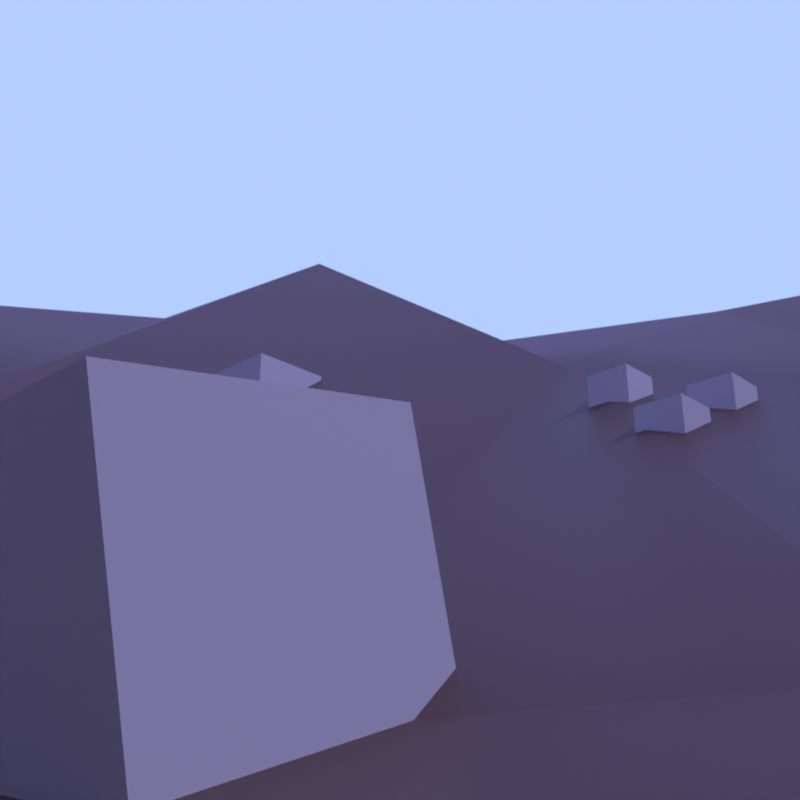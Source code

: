 # Source: 100meterpond.blend  (saved by Blender 2.93.21; exported with 4.5.12 LTS)
import bpy
from mathutils import Matrix  # noqa: F401  (used for matrix-valued properties, if any)

bpy.ops.wm.read_factory_settings(use_empty=True)
scene = bpy.context.scene
scene.name = 'Scene'

# ---- collections
col_physicalsimulation = bpy.data.collections.new('PhysicalSimulation'); scene.collection.children.link(col_physicalsimulation)
col_array = bpy.data.collections.new('Array'); col_physicalsimulation.children.link(col_array)

# ---- materials (node trees are filled in below, after node groups)
mat_ground = bpy.data.materials.new('Ground')
mat_water = bpy.data.materials.new('Water')
mat_water.alpha_threshold = 0.0
mat_water.line_color = (0.0, 0.0, 0.0, 1.0)

# ---- material node trees
mat_ground.use_nodes = True; mat_ground.node_tree.nodes.clear()
_N = mat_ground.node_tree.nodes; _L = mat_ground.node_tree.links
n0 = _N.new('ShaderNodeBsdfPrincipled'); n0.name = 'Principled BSDF'; n0.location = (10, 300)
n0.distribution = 'GGX'
n0.subsurface_method = 'BURLEY'
n0.inputs[0].default_value = (0.1329, 0.07328, 0.04598, 1.0)
n0.inputs[3].default_value = 1.45
n0.inputs[27].default_value = (0.0, 0.0, 0.0, 1.0)
n0.inputs[28].default_value = 1.0
n1 = _N.new('ShaderNodeOutputMaterial'); n1.name = 'Material Output'; n1.location = (300, 300)
_L.new(n0.outputs[0], n1.inputs[0])
n1.is_active_output = True
mat_water.use_nodes = True; mat_water.node_tree.nodes.clear()
_N = mat_water.node_tree.nodes; _L = mat_water.node_tree.links
n0 = _N.new('ShaderNodeOutputMaterial'); n0.name = 'Material Output'; n0.location = (300, 300)
n1 = _N.new('ShaderNodeBsdfTransparent'); n1.name = 'Transparent BSDF'; n1.location = (10, 300)
n1.inputs[0].default_value = (0.6555, 0.5856, 0.9998, 1.0)
_L.new(n1.outputs[0], n0.inputs[0])
n0.is_active_output = True

# ---- world
world_world = bpy.data.worlds.new('World'); scene.world = world_world
world_world.use_nodes = True; world_world.node_tree.nodes.clear()
_N = world_world.node_tree.nodes; _L = world_world.node_tree.links
n0 = _N.new('ShaderNodeOutputWorld'); n0.name = 'World Output'; n0.location = (300, 300)
n1 = _N.new('ShaderNodeBackground'); n1.name = 'Background'; n1.location = (10, 300)
n1.inputs[0].default_value = (0.4571, 0.6155, 1.0, 1.0)
_L.new(n1.outputs[0], n0.inputs[0])
n0.is_active_output = True
world_world.color = (0.05088, 0.05088, 0.05088)
world_world.use_sun_shadow = False
world_world.sun_shadow_jitter_overblur = 0.0

# ---- cameras
cam_camera = bpy.data.cameras.new('Camera')
cam_camera.clip_end = 100.0
cam_camera.ortho_scale = 7.314
cam_camera.dof.use_dof = True

# ---- lights
light_light = bpy.data.lights.new('Light', 'SUN')
light_light.transmission_factor = 0.0
light_light.angle = 0.1993
light_light.energy = 1.0
light_light.shadow_soft_size = 0.1
light_light.shadow_cascade_max_distance = 1000.0

# ---- meshes
me_surfpatch = bpy.data.meshes.new('SurfPatch')
me_surfpatch.from_pydata([(-1.25, -1.25, 0.0625), (-1.042, -1.25, 0.1146), (-0.8333, -1.25, 0.1667), (-0.6246, -1.25, 0.1992), (-0.4102, -1.257, -0.07965), (-0.2065, -1.289, -0.3702), (-0.01898, -1.325, -0.1866), (0.2102, -1.289, -0.3702), (0.4232, -1.257, -0.07965), (0.6254, -1.25, 0.1992), (0.8333, -1.25, 0.1667), (1.042, -1.25, 0.1146), (1.25, -1.25, 0.0625), (-1.25, -1.042, 0.1146), (-1.042, -1.042, 0.2101), (-0.8328, -1.042, 0.2805), (-0.6183, -1.048, 0.07418), (-0.3804, -1.077, -1.303), (-0.1386, -1.124, -3.126), (0.07031, -1.147, -3.489), (0.2781, -1.124, -3.126), (0.4529, -1.077, -1.303), (0.6317, -1.048, 0.07418), (0.8339, -1.042, 0.2805), (1.042, -1.042, 0.2101), (1.25, -1.042, 0.1146), (-1.25, -0.8333, 0.1667), (-1.041, -0.8338, 0.2805), (-0.8269, -0.8396, 0.1329), (-0.5875, -0.8696, -1.232), (-0.335, -0.9125, -3.292), (-0.09056, -0.9498, -5.088), (0.1378, -0.9725, -6.137), (0.3261, -0.9498, -5.088), (0.4983, -0.9125, -3.292), (0.6625, -0.8696, -1.232), (0.8398, -0.8396, 0.1329), (1.042, -0.8338, 0.2805), (1.25, -0.8333, 0.1667), (-1.25, -0.6257, 0.2055), (-1.035, -0.6315, 0.07421), (-0.7958, -0.6612, -1.232), (-0.544, -0.7035, -3.164), (-0.2976, -0.7424, -4.956), (-0.05948, -0.7758, -6.505), (0.1659, -0.7952, -7.405), (0.3572, -0.7758, -6.505), (0.5357, -0.7424, -4.956), (0.706, -0.7035, -3.164), (0.8708, -0.6612, -1.232), (1.048, -0.6315, 0.07418), (1.25, -0.6254, 0.1992), (-1.249, -0.4293, 0.03526), (-1.006, -0.4517, -1.288), (-0.7521, -0.4953, -3.271), (-0.5064, -0.5336, -4.934), (-0.2684, -0.5667, -6.366), (-0.03339, -0.5972, -7.766), (0.1852, -0.609, -8.31), (0.3831, -0.5971, -7.759), (0.5648, -0.5667, -6.362), (0.7437, -0.5337, -4.938), (0.9148, -0.4956, -3.282), (1.078, -0.452, -1.301), (1.257, -0.424, -0.079), (-1.262, -0.2582, -0.05493), (-0.9845, -0.2773, -2.51), (-0.7333, -0.3052, -4.17), (-0.4938, -0.339, -5.573), (-0.2526, -0.3758, -7.175), (-0.02075, -0.4022, -8.394), (0.1942, -0.4106, -8.764), (0.3895, -0.396, -8.084), (0.5773, -0.3726, -7.011), (0.7584, -0.3429, -5.724), (0.9424, -0.3165, -4.665), (1.114, -0.2918, -3.052), (1.262, -0.2535, -0.3424), (-1.287, -0.08522, 0.2227), (-1.003, -0.0719, -1.919), (-0.7415, -0.08844, -3.752), (-0.5123, -0.1095, -4.592), (-0.2731, -0.1431, -6.066), (-0.02607, -0.1861, -8.068), (0.1821, -0.188, -8.112), (0.3748, -0.1709, -7.305), (0.5546, -0.1389, -5.824), (0.7468, -0.1254, -5.217), (0.9494, -0.1209, -5.151), (1.119, -0.1095, -3.321), (1.258, -0.09224, -0.1157), (-1.262, 0.1584, -0.05493), (-0.9845, 0.1394, -2.51), (-0.7365, 0.115, -4.002), (-0.5257, 0.1138, -3.891), (-0.3085, 0.1043, -4.225), (-0.06697, 0.06717, -5.95), (0.1576, 0.04785, -6.83), (0.3435, 0.07322, -5.648), (0.5346, 0.09195, -4.774), (0.742, 0.0851, -5.05), (0.9449, 0.08845, -5.033), (1.115, 0.1225, -3.131), (1.262, 0.1632, -0.3424), (-1.249, 0.404, 0.03526), (-1.006, 0.3816, -1.288), (-0.7537, 0.3397, -3.189), (-0.5236, 0.3174, -4.073), (-0.3116, 0.3134, -4.146), (-0.09224, 0.3029, -4.662), (0.1233, 0.2951, -5.033), (0.3139, 0.3153, -4.095), (0.5331, 0.3025, -4.694), (0.7441, 0.2949, -5.069), (0.9174, 0.3296, -3.555), (1.078, 0.3799, -1.347), (1.257, 0.4094, -0.079), (-1.25, 0.6243, 0.2055), (-1.035, 0.6185, 0.07421), (-0.7958, 0.5885, -1.24), (-0.5437, 0.5445, -3.221), (-0.3066, 0.5158, -4.535), (-0.09316, 0.5123, -4.731), (0.1087, 0.5201, -4.378), (0.3088, 0.5295, -3.942), (0.5277, 0.5167, -4.53), (0.7145, 0.5365, -3.621), (0.872, 0.5872, -1.299), (1.048, 0.6184, 0.07161), (1.25, 0.6246, 0.1992), (-1.25, 0.8333, 0.1667), (-1.041, 0.8328, 0.2805), (-0.8269, 0.8271, 0.1314), (-0.5872, 0.7966, -1.254), (-0.3324, 0.751, -3.436), (-0.09712, 0.7248, -4.739), (0.1096, 0.7274, -4.639), (0.3118, 0.7336, -4.331), (0.4974, 0.7553, -3.244), (0.6634, 0.796, -1.281), (0.8399, 0.827, 0.1272), (1.042, 0.8328, 0.2805), (1.25, 0.8333, 0.1667), (-1.25, 1.042, 0.1146), (-1.042, 1.042, 0.2101), (-0.8328, 1.041, 0.2805), (-0.6182, 1.035, 0.07223), (-0.3798, 1.006, -1.334), (-0.138, 0.976, -3.032), (0.06929, 0.981, -3.11), (0.2776, 0.9773, -2.971), (0.4529, 1.007, -1.299), (0.6317, 1.035, 0.07418), (0.8339, 1.041, 0.2805), (1.042, 1.042, 0.2101), (1.25, 1.042, 0.1146), (-1.25, 1.25, 0.0625), (-1.042, 1.25, 0.1146), (-0.8333, 1.25, 0.1667), (-0.6246, 1.25, 0.1992), (-0.4101, 1.244, -0.07587), (-0.2034, 1.251, -0.2097), (-0.01105, 1.277, 0.2225), (0.2133, 1.251, -0.2097), (0.4232, 1.244, -0.07587), (0.6254, 1.25, 0.1992), (0.8333, 1.25, 0.1667), (1.042, 1.25, 0.1146), (1.25, 1.25, 0.0625)], [], [(1, 14, 13, 0), (2, 15, 14, 1), (3, 16, 15, 2), (4, 17, 16, 3), (5, 18, 17, 4), (6, 19, 18, 5), (7, 20, 19, 6), (8, 21, 20, 7), (9, 22, 21, 8), (10, 23, 22, 9), (11, 24, 23, 10), (12, 25, 24, 11), (14, 27, 26, 13), (15, 28, 27, 14), (16, 29, 28, 15), (17, 30, 29, 16), (18, 31, 30, 17), (19, 32, 31, 18), (20, 33, 32, 19), (21, 34, 33, 20), (22, 35, 34, 21), (23, 36, 35, 22), (24, 37, 36, 23), (25, 38, 37, 24), (27, 40, 39, 26), (28, 41, 40, 27), (29, 42, 41, 28), (30, 43, 42, 29), (31, 44, 43, 30), (32, 45, 44, 31), (33, 46, 45, 32), (34, 47, 46, 33), (35, 48, 47, 34), (36, 49, 48, 35), (37, 50, 49, 36), (38, 51, 50, 37), (40, 53, 52, 39), (41, 54, 53, 40), (42, 55, 54, 41), (43, 56, 55, 42), (44, 57, 56, 43), (45, 58, 57, 44), (46, 59, 58, 45), (47, 60, 59, 46), (48, 61, 60, 47), (49, 62, 61, 48), (50, 63, 62, 49), (51, 64, 63, 50), (53, 66, 65, 52), (54, 67, 66, 53), (55, 68, 67, 54), (56, 69, 68, 55), (57, 70, 69, 56), (58, 71, 70, 57), (59, 72, 71, 58), (60, 73, 72, 59), (61, 74, 73, 60), (62, 75, 74, 61), (63, 76, 75, 62), (64, 77, 76, 63), (66, 79, 78, 65), (67, 80, 79, 66), (68, 81, 80, 67), (69, 82, 81, 68), (70, 83, 82, 69), (71, 84, 83, 70), (72, 85, 84, 71), (73, 86, 85, 72), (74, 87, 86, 73), (75, 88, 87, 74), (76, 89, 88, 75), (77, 90, 89, 76), (79, 92, 91, 78), (80, 93, 92, 79), (81, 94, 93, 80), (82, 95, 94, 81), (83, 96, 95, 82), (84, 97, 96, 83), (85, 98, 97, 84), (86, 99, 98, 85), (87, 100, 99, 86), (88, 101, 100, 87), (89, 102, 101, 88), (90, 103, 102, 89), (92, 105, 104, 91), (93, 106, 105, 92), (94, 107, 106, 93), (95, 108, 107, 94), (96, 109, 108, 95), (97, 110, 109, 96), (98, 111, 110, 97), (99, 112, 111, 98), (100, 113, 112, 99), (101, 114, 113, 100), (102, 115, 114, 101), (103, 116, 115, 102), (105, 118, 117, 104), (106, 119, 118, 105), (107, 120, 119, 106), (108, 121, 120, 107), (109, 122, 121, 108), (110, 123, 122, 109), (111, 124, 123, 110), (112, 125, 124, 111), (113, 126, 125, 112), (114, 127, 126, 113), (115, 128, 127, 114), (116, 129, 128, 115), (118, 131, 130, 117), (119, 132, 131, 118), (120, 133, 132, 119), (121, 134, 133, 120), (122, 135, 134, 121), (123, 136, 135, 122), (124, 137, 136, 123), (125, 138, 137, 124), (126, 139, 138, 125), (127, 140, 139, 126), (128, 141, 140, 127), (129, 142, 141, 128), (131, 144, 143, 130), (132, 145, 144, 131), (133, 146, 145, 132), (134, 147, 146, 133), (135, 148, 147, 134), (136, 149, 148, 135), (137, 150, 149, 136), (138, 151, 150, 137), (139, 152, 151, 138), (140, 153, 152, 139), (141, 154, 153, 140), (142, 155, 154, 141), (144, 157, 156, 143), (145, 158, 157, 144), (146, 159, 158, 145), (147, 160, 159, 146), (148, 161, 160, 147), (149, 162, 161, 148), (150, 163, 162, 149), (151, 164, 163, 150), (152, 165, 164, 151), (153, 166, 165, 152), (154, 167, 166, 153), (155, 168, 167, 154)])
me_surfpatch.polygons.foreach_set('use_smooth', [True] * 144)
_uv = me_surfpatch.uv_layers.new(name='UVMap')
_uv.uv.foreach_set('vector', [0.0, 0.08333, 0.08333, 0.08333, 0.08333, 0.0, 0.0, 0.0, 0.0, 0.1667, 0.08333, 0.1667, 0.08333, 0.08333, 0.0, 0.08333, 0.0, 0.25, 0.08333, 0.25, 0.08333, 0.1667, 0.0, 0.1667, 0.0, 0.3333, 0.08333, 0.3333, 0.08333, 0.25, 0.0, 0.25, 0.0, 0.4167, 0.08333, 0.4167, 0.08333, 0.3333, 0.0, 0.3333, 0.0, 0.5, 0.08333, 0.5, 0.08333, 0.4167, 0.0, 0.4167, 0.0, 0.5833, 0.08333, 0.5833, 0.08333, 0.5, 0.0, 0.5, 0.0, 0.6667, 0.08333, 0.6667, 0.08333, 0.5833, 0.0, 0.5833, 0.0, 0.75, 0.08333, 0.75, 0.08333, 0.6667, 0.0, 0.6667, 0.0, 0.8333, 0.08333, 0.8333, 0.08333, 0.75, 0.0, 0.75, 0.0, 0.9167, 0.08333, 0.9167, 0.08333, 0.8333, 0.0, 0.8333, 0.0, 1.0, 0.08333, 1.0, 0.08333, 0.9167, 0.0, 0.9167, 0.08333, 0.08333, 0.1667, 0.08333, 0.1667, 0.0, 0.08333, 0.0, 0.08333, 0.1667, 0.1667, 0.1667, 0.1667, 0.08333, 0.08333, 0.08333, 0.08333, 0.25, 0.1667, 0.25, 0.1667, 0.1667, 0.08333, 0.1667, 0.08333, 0.3333, 0.1667, 0.3333, 0.1667, 0.25, 0.08333, 0.25, 0.08333, 0.4167, 0.1667, 0.4167, 0.1667, 0.3333, 0.08333, 0.3333, 0.08333, 0.5, 0.1667, 0.5, 0.1667, 0.4167, 0.08333, 0.4167, 0.08333, 0.5833, 0.1667, 0.5833, 0.1667, 0.5, 0.08333, 0.5, 0.08333, 0.6667, 0.1667, 0.6667, 0.1667, 0.5833, 0.08333, 0.5833, 0.08333, 0.75, 0.1667, 0.75, 0.1667, 0.6667, 0.08333, 0.6667, 0.08333, 0.8333, 0.1667, 0.8333, 0.1667, 0.75, 0.08333, 0.75, 0.08333, 0.9167, 0.1667, 0.9167, 0.1667, 0.8333, 0.08333, 0.8333, 0.08333, 1.0, 0.1667, 1.0, 0.1667, 0.9167, 0.08333, 0.9167, 0.1667, 0.08333, 0.25, 0.08333, 0.25, 0.0, 0.1667, 0.0, 0.1667, 0.1667, 0.25, 0.1667, 0.25, 0.08333, 0.1667, 0.08333, 0.1667, 0.25, 0.25, 0.25, 0.25, 0.1667, 0.1667, 0.1667, 0.1667, 0.3333, 0.25, 0.3333, 0.25, 0.25, 0.1667, 0.25, 0.1667, 0.4167, 0.25, 0.4167, 0.25, 0.3333, 0.1667, 0.3333, 0.1667, 0.5, 0.25, 0.5, 0.25, 0.4167, 0.1667, 0.4167, 0.1667, 0.5833, 0.25, 0.5833, 0.25, 0.5, 0.1667, 0.5, 0.1667, 0.6667, 0.25, 0.6667, 0.25, 0.5833, 0.1667, 0.5833, 0.1667, 0.75, 0.25, 0.75, 0.25, 0.6667, 0.1667, 0.6667, 0.1667, 0.8333, 0.25, 0.8333, 0.25, 0.75, 0.1667, 0.75, 0.1667, 0.9167, 0.25, 0.9167, 0.25, 0.8333, 0.1667, 0.8333, 0.1667, 1.0, 0.25, 1.0, 0.25, 0.9167, 0.1667, 0.9167, 0.25, 0.08333, 0.3333, 0.08333, 0.3333, 0.0, 0.25, 0.0, 0.25, 0.1667, 0.3333, 0.1667, 0.3333, 0.08333, 0.25, 0.08333, 0.25, 0.25, 0.3333, 0.25, 0.3333, 0.1667, 0.25, 0.1667, 0.25, 0.3333, 0.3333, 0.3333, 0.3333, 0.25, 0.25, 0.25, 0.25, 0.4167, 0.3333, 0.4167, 0.3333, 0.3333, 0.25, 0.3333, 0.25, 0.5, 0.3333, 0.5, 0.3333, 0.4167, 0.25, 0.4167, 0.25, 0.5833, 0.3333, 0.5833, 0.3333, 0.5, 0.25, 0.5, 0.25, 0.6667, 0.3333, 0.6667, 0.3333, 0.5833, 0.25, 0.5833, 0.25, 0.75, 0.3333, 0.75, 0.3333, 0.6667, 0.25, 0.6667, 0.25, 0.8333, 0.3333, 0.8333, 0.3333, 0.75, 0.25, 0.75, 0.25, 0.9167, 0.3333, 0.9167, 0.3333, 0.8333, 0.25, 0.8333, 0.25, 1.0, 0.3333, 1.0, 0.3333, 0.9167, 0.25, 0.9167, 0.3333, 0.08333, 0.4167, 0.08333, 0.4167, 0.0, 0.3333, 0.0, 0.3333, 0.1667, 0.4167, 0.1667, 0.4167, 0.08333, 0.3333, 0.08333, 0.3333, 0.25, 0.4167, 0.25, 0.4167, 0.1667, 0.3333, 0.1667, 0.3333, 0.3333, 0.4167, 0.3333, 0.4167, 0.25, 0.3333, 0.25, 0.3333, 0.4167, 0.4167, 0.4167, 0.4167, 0.3333, 0.3333, 0.3333, 0.3333, 0.5, 0.4167, 0.5, 0.4167, 0.4167, 0.3333, 0.4167, 0.3333, 0.5833, 0.4167, 0.5833, 0.4167, 0.5, 0.3333, 0.5, 0.3333, 0.6667, 0.4167, 0.6667, 0.4167, 0.5833, 0.3333, 0.5833, 0.3333, 0.75, 0.4167, 0.75, 0.4167, 0.6667, 0.3333, 0.6667, 0.3333, 0.8333, 0.4167, 0.8333, 0.4167, 0.75, 0.3333, 0.75, 0.3333, 0.9167, 0.4167, 0.9167, 0.4167, 0.8333, 0.3333, 0.8333, 0.3333, 1.0, 0.4167, 1.0, 0.4167, 0.9167, 0.3333, 0.9167, 0.4167, 0.08333, 0.5, 0.08333, 0.5, 0.0, 0.4167, 0.0, 0.4167, 0.1667, 0.5, 0.1667, 0.5, 0.08333, 0.4167, 0.08333, 0.4167, 0.25, 0.5, 0.25, 0.5, 0.1667, 0.4167, 0.1667, 0.4167, 0.3333, 0.5, 0.3333, 0.5, 0.25, 0.4167, 0.25, 0.4167, 0.4167, 0.5, 0.4167, 0.5, 0.3333, 0.4167, 0.3333, 0.4167, 0.5, 0.5, 0.5, 0.5, 0.4167, 0.4167, 0.4167, 0.4167, 0.5833, 0.5, 0.5833, 0.5, 0.5, 0.4167, 0.5, 0.4167, 0.6667, 0.5, 0.6667, 0.5, 0.5833, 0.4167, 0.5833, 0.4167, 0.75, 0.5, 0.75, 0.5, 0.6667, 0.4167, 0.6667, 0.4167, 0.8333, 0.5, 0.8333, 0.5, 0.75, 0.4167, 0.75, 0.4167, 0.9167, 0.5, 0.9167, 0.5, 0.8333, 0.4167, 0.8333, 0.4167, 1.0, 0.5, 1.0, 0.5, 0.9167, 0.4167, 0.9167, 0.5, 0.08333, 0.5833, 0.08333, 0.5833, 0.0, 0.5, 0.0, 0.5, 0.1667, 0.5833, 0.1667, 0.5833, 0.08333, 0.5, 0.08333, 0.5, 0.25, 0.5833, 0.25, 0.5833, 0.1667, 0.5, 0.1667, 0.5, 0.3333, 0.5833, 0.3333, 0.5833, 0.25, 0.5, 0.25, 0.5, 0.4167, 0.5833, 0.4167, 0.5833, 0.3333, 0.5, 0.3333, 0.5, 0.5, 0.5833, 0.5, 0.5833, 0.4167, 0.5, 0.4167, 0.5, 0.5833, 0.5833, 0.5833, 0.5833, 0.5, 0.5, 0.5, 0.5, 0.6667, 0.5833, 0.6667, 0.5833, 0.5833, 0.5, 0.5833, 0.5, 0.75, 0.5833, 0.75, 0.5833, 0.6667, 0.5, 0.6667, 0.5, 0.8333, 0.5833, 0.8333, 0.5833, 0.75, 0.5, 0.75, 0.5, 0.9167, 0.5833, 0.9167, 0.5833, 0.8333, 0.5, 0.8333, 0.5, 1.0, 0.5833, 1.0, 0.5833, 0.9167, 0.5, 0.9167, 0.5833, 0.08333, 0.6667, 0.08333, 0.6667, 0.0, 0.5833, 0.0, 0.5833, 0.1667, 0.6667, 0.1667, 0.6667, 0.08333, 0.5833, 0.08333, 0.5833, 0.25, 0.6667, 0.25, 0.6667, 0.1667, 0.5833, 0.1667, 0.5833, 0.3333, 0.6667, 0.3333, 0.6667, 0.25, 0.5833, 0.25, 0.5833, 0.4167, 0.6667, 0.4167, 0.6667, 0.3333, 0.5833, 0.3333, 0.5833, 0.5, 0.6667, 0.5, 0.6667, 0.4167, 0.5833, 0.4167, 0.5833, 0.5833, 0.6667, 0.5833, 0.6667, 0.5, 0.5833, 0.5, 0.5833, 0.6667, 0.6667, 0.6667, 0.6667, 0.5833, 0.5833, 0.5833, 0.5833, 0.75, 0.6667, 0.75, 0.6667, 0.6667, 0.5833, 0.6667, 0.5833, 0.8333, 0.6667, 0.8333, 0.6667, 0.75, 0.5833, 0.75, 0.5833, 0.9167, 0.6667, 0.9167, 0.6667, 0.8333, 0.5833, 0.8333, 0.5833, 1.0, 0.6667, 1.0, 0.6667, 0.9167, 0.5833, 0.9167, 0.6667, 0.08333, 0.75, 0.08333, 0.75, 0.0, 0.6667, 0.0, 0.6667, 0.1667, 0.75, 0.1667, 0.75, 0.08333, 0.6667, 0.08333, 0.6667, 0.25, 0.75, 0.25, 0.75, 0.1667, 0.6667, 0.1667, 0.6667, 0.3333, 0.75, 0.3333, 0.75, 0.25, 0.6667, 0.25, 0.6667, 0.4167, 0.75, 0.4167, 0.75, 0.3333, 0.6667, 0.3333, 0.6667, 0.5, 0.75, 0.5, 0.75, 0.4167, 0.6667, 0.4167, 0.6667, 0.5833, 0.75, 0.5833, 0.75, 0.5, 0.6667, 0.5, 0.6667, 0.6667, 0.75, 0.6667, 0.75, 0.5833, 0.6667, 0.5833, 0.6667, 0.75, 0.75, 0.75, 0.75, 0.6667, 0.6667, 0.6667, 0.6667, 0.8333, 0.75, 0.8333, 0.75, 0.75, 0.6667, 0.75, 0.6667, 0.9167, 0.75, 0.9167, 0.75, 0.8333, 0.6667, 0.8333, 0.6667, 1.0, 0.75, 1.0, 0.75, 0.9167, 0.6667, 0.9167, 0.75, 0.08333, 0.8333, 0.08333, 0.8333, 0.0, 0.75, 0.0, 0.75, 0.1667, 0.8333, 0.1667, 0.8333, 0.08333, 0.75, 0.08333, 0.75, 0.25, 0.8333, 0.25, 0.8333, 0.1667, 0.75, 0.1667, 0.75, 0.3333, 0.8333, 0.3333, 0.8333, 0.25, 0.75, 0.25, 0.75, 0.4167, 0.8333, 0.4167, 0.8333, 0.3333, 0.75, 0.3333, 0.75, 0.5, 0.8333, 0.5, 0.8333, 0.4167, 0.75, 0.4167, 0.75, 0.5833, 0.8333, 0.5833, 0.8333, 0.5, 0.75, 0.5, 0.75, 0.6667, 0.8333, 0.6667, 0.8333, 0.5833, 0.75, 0.5833, 0.75, 0.75, 0.8333, 0.75, 0.8333, 0.6667, 0.75, 0.6667, 0.75, 0.8333, 0.8333, 0.8333, 0.8333, 0.75, 0.75, 0.75, 0.75, 0.9167, 0.8333, 0.9167, 0.8333, 0.8333, 0.75, 0.8333, 0.75, 1.0, 0.8333, 1.0, 0.8333, 0.9167, 0.75, 0.9167, 0.8333, 0.08333, 0.9167, 0.08333, 0.9167, 0.0, 0.8333, 0.0, 0.8333, 0.1667, 0.9167, 0.1667, 0.9167, 0.08333, 0.8333, 0.08333, 0.8333, 0.25, 0.9167, 0.25, 0.9167, 0.1667, 0.8333, 0.1667, 0.8333, 0.3333, 0.9167, 0.3333, 0.9167, 0.25, 0.8333, 0.25, 0.8333, 0.4167, 0.9167, 0.4167, 0.9167, 0.3333, 0.8333, 0.3333, 0.8333, 0.5, 0.9167, 0.5, 0.9167, 0.4167, 0.8333, 0.4167, 0.8333, 0.5833, 0.9167, 0.5833, 0.9167, 0.5, 0.8333, 0.5, 0.8333, 0.6667, 0.9167, 0.6667, 0.9167, 0.5833, 0.8333, 0.5833, 0.8333, 0.75, 0.9167, 0.75, 0.9167, 0.6667, 0.8333, 0.6667, 0.8333, 0.8333, 0.9167, 0.8333, 0.9167, 0.75, 0.8333, 0.75, 0.8333, 0.9167, 0.9167, 0.9167, 0.9167, 0.8333, 0.8333, 0.8333, 0.8333, 1.0, 0.9167, 1.0, 0.9167, 0.9167, 0.8333, 0.9167, 0.9167, 0.08333, 1.0, 0.08333, 1.0, 0.0, 0.9167, 0.0, 0.9167, 0.1667, 1.0, 0.1667, 1.0, 0.08333, 0.9167, 0.08333, 0.9167, 0.25, 1.0, 0.25, 1.0, 0.1667, 0.9167, 0.1667, 0.9167, 0.3333, 1.0, 0.3333, 1.0, 0.25, 0.9167, 0.25, 0.9167, 0.4167, 1.0, 0.4167, 1.0, 0.3333, 0.9167, 0.3333, 0.9167, 0.5, 1.0, 0.5, 1.0, 0.4167, 0.9167, 0.4167, 0.9167, 0.5833, 1.0, 0.5833, 1.0, 0.5, 0.9167, 0.5, 0.9167, 0.6667, 1.0, 0.6667, 1.0, 0.5833, 0.9167, 0.5833, 0.9167, 0.75, 1.0, 0.75, 1.0, 0.6667, 0.9167, 0.6667, 0.9167, 0.8333, 1.0, 0.8333, 1.0, 0.75, 0.9167, 0.75, 0.9167, 0.9167, 1.0, 0.9167, 1.0, 0.8333, 0.9167, 0.8333, 0.9167, 1.0, 1.0, 1.0, 1.0, 0.9167, 0.9167, 0.9167])
me_surfpatch.materials.append(mat_ground)
me_surfpatch.use_remesh_fix_poles = True
me_surfpatch.use_remesh_preserve_attributes = False
me_surfpatch.update()
me_plane = bpy.data.meshes.new('Plane')
me_plane.from_pydata([(-1.0, -1.0, 0.0), (1.0, -1.0, 0.0), (-1.0, 1.0, 0.0), (1.0, 1.0, 0.0)], [], [(0, 1, 3, 2)])
_uv = me_plane.uv_layers.new(name='UVMap')
_uv.uv.foreach_set('vector', [0.0, 0.0, 1.0, 0.0, 1.0, 1.0, 0.0, 1.0])
me_plane.materials.append(mat_water)
me_plane.use_remesh_fix_poles = True
me_plane.use_remesh_preserve_attributes = False
me_plane.update()
me_cube_001 = bpy.data.meshes.new('Cube.001')
me_cube_001.from_pydata([(-1.0, -1.0, -1.0), (-1.0, -1.0, 1.0), (-1.0, 1.0, -1.0), (-1.0, 1.0, 1.0), (1.0, -1.0, -1.0), (1.0, -1.0, 1.0), (1.0, 1.0, -1.0), (1.0, 1.0, 1.0)], [], [(0, 1, 3, 2), (2, 3, 7, 6), (6, 7, 5, 4), (4, 5, 1, 0), (2, 6, 4, 0), (7, 3, 1, 5)])
_uv = me_cube_001.uv_layers.new(name='UVMap')
_uv.uv.foreach_set('vector', [0.375, 0.0, 0.625, 0.0, 0.625, 0.25, 0.375, 0.25, 0.375, 0.25, 0.625, 0.25, 0.625, 0.5, 0.375, 0.5, 0.375, 0.5, 0.625, 0.5, 0.625, 0.75, 0.375, 0.75, 0.375, 0.75, 0.625, 0.75, 0.625, 1.0, 0.375, 1.0, 0.125, 0.5, 0.375, 0.5, 0.375, 0.75, 0.125, 0.75, 0.625, 0.5, 0.875, 0.5, 0.875, 0.75, 0.625, 0.75])
me_cube_001.use_remesh_fix_poles = True
me_cube_001.use_remesh_preserve_attributes = False
me_cube_001.update()
me_cube_002 = bpy.data.meshes.new('Cube.002')
me_cube_002.from_pydata([(-1.0, -1.0, -1.0), (-1.0, -1.0, 1.0), (-1.0, 1.0, -1.0), (-1.0, 1.0, 1.0), (1.0, -1.0, -1.0), (1.0, -1.0, 1.0), (1.0, 1.0, -1.0), (1.0, 1.0, 1.0)], [], [(0, 1, 3, 2), (2, 3, 7, 6), (6, 7, 5, 4), (4, 5, 1, 0), (2, 6, 4, 0), (7, 3, 1, 5)])
_uv = me_cube_002.uv_layers.new(name='UVMap')
_uv.uv.foreach_set('vector', [0.375, 0.0, 0.625, 0.0, 0.625, 0.25, 0.375, 0.25, 0.375, 0.25, 0.625, 0.25, 0.625, 0.5, 0.375, 0.5, 0.375, 0.5, 0.625, 0.5, 0.625, 0.75, 0.375, 0.75, 0.375, 0.75, 0.625, 0.75, 0.625, 1.0, 0.375, 1.0, 0.125, 0.5, 0.375, 0.5, 0.375, 0.75, 0.125, 0.75, 0.625, 0.5, 0.875, 0.5, 0.875, 0.75, 0.625, 0.75])
me_cube_002.use_remesh_fix_poles = True
me_cube_002.use_remesh_preserve_attributes = False
me_cube_002.update()
me_cube_003 = bpy.data.meshes.new('Cube.003')
me_cube_003.from_pydata([(-1.0, -1.0, -1.0), (-1.0, -1.0, 1.0), (-1.0, 1.0, -1.0), (-1.0, 1.0, 1.0), (1.0, -1.0, -1.0), (1.0, -1.0, 1.0), (1.0, 1.0, -1.0), (1.0, 1.0, 1.0)], [], [(0, 1, 3, 2), (2, 3, 7, 6), (6, 7, 5, 4), (4, 5, 1, 0), (2, 6, 4, 0), (7, 3, 1, 5)])
_uv = me_cube_003.uv_layers.new(name='UVMap')
_uv.uv.foreach_set('vector', [0.375, 0.0, 0.625, 0.0, 0.625, 0.25, 0.375, 0.25, 0.375, 0.25, 0.625, 0.25, 0.625, 0.5, 0.375, 0.5, 0.375, 0.5, 0.625, 0.5, 0.625, 0.75, 0.375, 0.75, 0.375, 0.75, 0.625, 0.75, 0.625, 1.0, 0.375, 1.0, 0.125, 0.5, 0.375, 0.5, 0.375, 0.75, 0.125, 0.75, 0.625, 0.5, 0.875, 0.5, 0.875, 0.75, 0.625, 0.75])
me_cube_003.use_remesh_fix_poles = True
me_cube_003.use_remesh_preserve_attributes = False
me_cube_003.update()
me_cube_004 = bpy.data.meshes.new('Cube.004')
me_cube_004.from_pydata([(-1.0, -1.0, -1.0), (-1.0, -1.0, 1.0), (-1.0, 1.0, -1.0), (-1.0, 1.0, 1.0), (1.0, -1.0, -1.0), (1.0, -1.0, 1.0), (1.0, 1.0, -1.0), (1.0, 1.0, 1.0)], [], [(0, 1, 3, 2), (2, 3, 7, 6), (6, 7, 5, 4), (4, 5, 1, 0), (2, 6, 4, 0), (7, 3, 1, 5)])
_uv = me_cube_004.uv_layers.new(name='UVMap')
_uv.uv.foreach_set('vector', [0.375, 0.0, 0.625, 0.0, 0.625, 0.25, 0.375, 0.25, 0.375, 0.25, 0.625, 0.25, 0.625, 0.5, 0.375, 0.5, 0.375, 0.5, 0.625, 0.5, 0.625, 0.75, 0.375, 0.75, 0.375, 0.75, 0.625, 0.75, 0.625, 1.0, 0.375, 1.0, 0.125, 0.5, 0.375, 0.5, 0.375, 0.75, 0.125, 0.75, 0.625, 0.5, 0.875, 0.5, 0.875, 0.75, 0.625, 0.75])
me_cube_004.use_remesh_fix_poles = True
me_cube_004.use_remesh_preserve_attributes = False
me_cube_004.update()
me_cube_005 = bpy.data.meshes.new('Cube.005')
me_cube_005.from_pydata([(-1.0, -1.0, -1.0), (-1.0, -1.0, 1.0), (-1.0, 1.0, -1.0), (-1.0, 1.0, 1.0), (1.0, -1.0, -1.0), (1.0, -1.0, 1.0), (1.0, 1.0, -1.0), (1.0, 1.0, 1.0)], [], [(0, 1, 3, 2), (2, 3, 7, 6), (6, 7, 5, 4), (4, 5, 1, 0), (2, 6, 4, 0), (7, 3, 1, 5)])
_uv = me_cube_005.uv_layers.new(name='UVMap')
_uv.uv.foreach_set('vector', [0.375, 0.0, 0.625, 0.0, 0.625, 0.25, 0.375, 0.25, 0.375, 0.25, 0.625, 0.25, 0.625, 0.5, 0.375, 0.5, 0.375, 0.5, 0.625, 0.5, 0.625, 0.75, 0.375, 0.75, 0.375, 0.75, 0.625, 0.75, 0.625, 1.0, 0.375, 1.0, 0.125, 0.5, 0.375, 0.5, 0.375, 0.75, 0.125, 0.75, 0.625, 0.5, 0.875, 0.5, 0.875, 0.75, 0.625, 0.75])
me_cube_005.use_remesh_fix_poles = True
me_cube_005.use_remesh_preserve_attributes = False
me_cube_005.update()
me_cube_006 = bpy.data.meshes.new('Cube.006')
me_cube_006.from_pydata([(-1.0, -1.0, -1.0), (-1.0, -1.0, 1.0), (-1.0, 1.0, -1.0), (-1.0, 1.0, 1.0), (1.0, -1.0, -1.0), (1.0, -1.0, 1.0), (1.0, 1.0, -1.0), (1.0, 1.0, 1.0)], [], [(0, 1, 3, 2), (2, 3, 7, 6), (6, 7, 5, 4), (4, 5, 1, 0), (2, 6, 4, 0), (7, 3, 1, 5)])
me_cube_006.polygons.foreach_set('use_smooth', [True] * 6)
_uv = me_cube_006.uv_layers.new(name='UVMap')
_uv.uv.foreach_set('vector', [0.375, 0.0, 0.625, 0.0, 0.625, 0.25, 0.375, 0.25, 0.375, 0.25, 0.625, 0.25, 0.625, 0.5, 0.375, 0.5, 0.375, 0.5, 0.625, 0.5, 0.625, 0.75, 0.375, 0.75, 0.375, 0.75, 0.625, 0.75, 0.625, 1.0, 0.375, 1.0, 0.125, 0.5, 0.375, 0.5, 0.375, 0.75, 0.125, 0.75, 0.625, 0.5, 0.875, 0.5, 0.875, 0.75, 0.625, 0.75])
me_cube_006.use_remesh_fix_poles = True
me_cube_006.use_remesh_preserve_attributes = False
me_cube_006.update()
me_plane_001 = bpy.data.meshes.new('Plane.001')
me_plane_001.from_pydata([(-1.0, -1.0, 0.0), (1.0, -1.0, 0.0), (-1.0, 1.0, 0.0), (1.0, 1.0, 0.0), (-1.0, 0.0, 0.0), (0.0, -1.0, 0.0), (1.0, 0.0, 0.0), (0.0, 1.0, 0.0), (0.0, 0.0, 0.0)], [], [(8, 6, 3, 7), (4, 8, 7, 2), (0, 5, 8, 4), (5, 1, 6, 8)])
_uv = me_plane_001.uv_layers.new(name='UVMap')
_uv.uv.foreach_set('vector', [0.5, 0.5, 1.0, 0.5, 1.0, 1.0, 0.5, 1.0, 0.0, 0.5, 0.5, 0.5, 0.5, 1.0, 0.0, 1.0, 0.0, 0.0, 0.5, 0.0, 0.5, 0.5, 0.0, 0.5, 0.5, 0.0, 1.0, 0.0, 1.0, 0.5, 0.5, 0.5])
me_plane_001.use_remesh_fix_poles = True
me_plane_001.use_remesh_preserve_attributes = False
me_plane_001.update()

# ---- objects
ob_camera = bpy.data.objects.new('Camera', cam_camera)
ob_light = bpy.data.objects.new('Light', light_light)
ob_ground = bpy.data.objects.new('Ground', me_surfpatch)
ob_watersurface = bpy.data.objects.new('WaterSurface', me_plane)
ob_sunkedcube1 = bpy.data.objects.new('SunkedCube1', me_cube_001)
ob_sunkedcube5 = bpy.data.objects.new('SunkedCube5', me_cube_002)
ob_sunkedcube4 = bpy.data.objects.new('SunkedCube4', me_cube_003)
ob_sunkencube3 = bpy.data.objects.new('SunkenCube3', me_cube_004)
ob_sunkedcube2 = bpy.data.objects.new('SunkedCube2', me_cube_005)
ob_sunkedcube2_001 = bpy.data.objects.new('SunkedCube2.001', me_cube_006)
ob_rx1 = bpy.data.objects.new('RX1', None)
ob_rx2 = bpy.data.objects.new('RX2', None)
ob_rx3 = bpy.data.objects.new('RX3', None)
ob_rx4 = bpy.data.objects.new('RX4', None)
ob_rxguide = bpy.data.objects.new('RXGuide', me_plane_001)
ob_tx1 = bpy.data.objects.new('TX1', None)

# ---- transforms, parenting, visibility, modifiers, constraints
ob_camera.location = (24.39, -38.33, -83.93)
ob_camera.rotation_euler = (1.965, -1.208e-05, 7.048)
ob_camera.lock_rotations_4d = False
ob_camera.empty_display_type = 'ARROWS'
ob_camera.color = (0.0, 0.0, 0.0, 0.0)
ob_camera.display_type = 'WIRE'
ob_camera.lineart.crease_threshold = 0.0
ob_light.location = (71.94, 1.005, 123.1)
ob_light.rotation_euler = (0.6503, 0.05522, 1.866)
ob_light.lock_rotations_4d = False
ob_light.empty_display_type = 'ARROWS'
ob_light.color = (0.0, 0.0, 0.0, 0.0)
ob_light.lineart.crease_threshold = 0.0
ob_ground.location = (0.0, 0.0, 0.0)
ob_ground.scale = (100.0, 100.0, 10.0)
ob_watersurface.location = (0.1328, -1.948, -11.69)
ob_watersurface.scale = (150.0, 150.0, 1.0)
ob_sunkedcube1.location = (0.69, 0.1037, -65.49)
ob_sunkedcube5.location = (5.357, 0.1037, -67.32)
ob_sunkedcube4.location = (5.357, -4.061, -69.48)
ob_sunkencube3.location = (-18.39, -4.061, -62.01)
ob_sunkencube3.scale = (2.07, 2.07, 2.07)
ob_sunkedcube2.location = (1.038, -22.53, -78.77)
ob_sunkedcube2.rotation_euler = (0.2088, -0.03199, 0.04142)
ob_sunkedcube2.scale = (5.027, 5.027, 5.027)
ob_sunkedcube2_001.location = (117.1, -22.53, -12.58)
ob_sunkedcube2_001.rotation_euler = (0.2088, -0.03199, 0.04142)
ob_sunkedcube2_001.scale = (-11.18, -11.18, -11.18)
ob_rx1.location = (0.319, -44.92, -14.12)
ob_rx1.scale = (4.718, 4.718, 4.718)
ob_rx2.location = (0.319, -46.92, -14.12)
ob_rx2.scale = (4.718, 4.718, 4.718)
ob_rx3.location = (2.319, -46.92, -14.12)
ob_rx3.scale = (4.718, 4.718, 4.718)
ob_rx4.location = (2.319, -44.92, -14.12)
ob_rx4.scale = (4.718, 4.718, 4.718)
ob_rxguide.location = (1.319, -45.92, -14.12)
ob_tx1.location = (1.319, -45.92, -14.12)
ob_tx1.scale = (4.718, 4.718, 4.718)

# ---- collection membership
scene.collection.objects.link(ob_camera)
scene.collection.objects.link(ob_light)
col_physicalsimulation.objects.link(ob_ground)
col_physicalsimulation.objects.link(ob_watersurface)
col_physicalsimulation.objects.link(ob_sunkedcube1)
col_physicalsimulation.objects.link(ob_sunkedcube5)
col_physicalsimulation.objects.link(ob_sunkedcube4)
col_physicalsimulation.objects.link(ob_sunkencube3)
col_physicalsimulation.objects.link(ob_sunkedcube2)
col_physicalsimulation.objects.link(ob_sunkedcube2_001)
col_array.objects.link(ob_rx1)
col_array.objects.link(ob_rx2)
col_array.objects.link(ob_rx3)
col_array.objects.link(ob_rx4)
col_array.objects.link(ob_rxguide)
col_array.objects.link(ob_tx1)

# ---- scene / render settings (as saved in the file)
scene.camera = ob_camera
scene.frame_start = 1; scene.frame_end = 250; scene.frame_set(1)
scene.render.engine = 'CYCLES'
scene.render.resolution_x = 300
scene.render.resolution_y = 300
scene.cycles.use_denoising = False
scene.cycles.samples = 128
scene.cycles.sampling_pattern = 'TABULATED_SOBOL'
scene.cycles.use_adaptive_sampling = False
scene.cycles.use_light_tree = False
scene.view_settings.view_transform = 'Standard'
bpy.context.view_layer.update()
